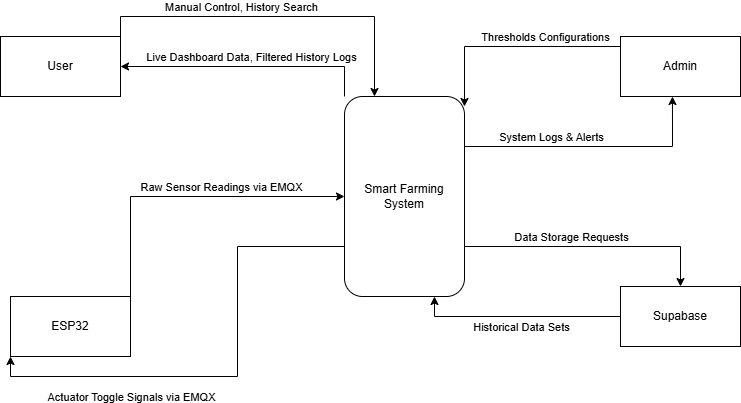

The diagram above was exported from draw.io. Its source (the exported page's mxGraphModel, read from the mxfile embedded in the PNG):
<mxGraphModel dx="1414" dy="823" grid="1" gridSize="10" guides="1" tooltips="1" connect="1" arrows="1" fold="1" page="1" pageScale="1" pageWidth="827" pageHeight="1169" math="0" shadow="0">
  <root>
    <mxCell id="0" />
    <mxCell id="1" parent="0" />
    <mxCell id="LlnEo-sMphmvMNvhuM7k-14" edge="1" parent="1" source="LlnEo-sMphmvMNvhuM7k-2" style="edgeStyle=orthogonalEdgeStyle;rounded=0;orthogonalLoop=1;jettySize=auto;html=1;exitX=0;exitY=0;exitDx=0;exitDy=0;entryX=1;entryY=0.5;entryDx=0;entryDy=0;" target="LlnEo-sMphmvMNvhuM7k-3">
      <mxGeometry relative="1" as="geometry" />
    </mxCell>
    <mxCell id="LlnEo-sMphmvMNvhuM7k-17" connectable="0" parent="LlnEo-sMphmvMNvhuM7k-14" style="edgeLabel;html=1;align=center;verticalAlign=middle;resizable=0;points=[];" value="Live Dashboard Data, Filtered History Logs" vertex="1">
      <mxGeometry relative="1" x="-0.3937" as="geometry">
        <mxPoint x="-47" y="-10" as="offset" />
      </mxGeometry>
    </mxCell>
    <mxCell id="LlnEo-sMphmvMNvhuM7k-24" edge="1" parent="1" source="LlnEo-sMphmvMNvhuM7k-2" style="edgeStyle=orthogonalEdgeStyle;rounded=0;orthogonalLoop=1;jettySize=auto;html=1;exitX=0;exitY=0.75;exitDx=0;exitDy=0;entryX=0;entryY=1;entryDx=0;entryDy=0;" target="LlnEo-sMphmvMNvhuM7k-5">
      <mxGeometry relative="1" as="geometry" />
    </mxCell>
    <mxCell id="LlnEo-sMphmvMNvhuM7k-25" connectable="0" parent="LlnEo-sMphmvMNvhuM7k-24" style="edgeLabel;html=1;align=center;verticalAlign=middle;resizable=0;points=[];" value="Actuator Toggle Signals via EMQX" vertex="1">
      <mxGeometry relative="1" x="0.281" y="3" as="geometry">
        <mxPoint x="-34" y="17" as="offset" />
      </mxGeometry>
    </mxCell>
    <mxCell id="LlnEo-sMphmvMNvhuM7k-33" edge="1" parent="1" source="LlnEo-sMphmvMNvhuM7k-2" style="edgeStyle=orthogonalEdgeStyle;rounded=0;orthogonalLoop=1;jettySize=auto;html=1;exitX=1;exitY=0.75;exitDx=0;exitDy=0;entryX=0.5;entryY=0;entryDx=0;entryDy=0;" target="LlnEo-sMphmvMNvhuM7k-6">
      <mxGeometry relative="1" as="geometry" />
    </mxCell>
    <mxCell id="LlnEo-sMphmvMNvhuM7k-34" connectable="0" parent="LlnEo-sMphmvMNvhuM7k-33" style="edgeLabel;html=1;align=center;verticalAlign=middle;resizable=0;points=[];" value="Data Storage Requests" vertex="1">
      <mxGeometry relative="1" x="-0.4062" y="2" as="geometry">
        <mxPoint x="30" y="-8" as="offset" />
      </mxGeometry>
    </mxCell>
    <mxCell id="LlnEo-sMphmvMNvhuM7k-2" parent="1" style="rounded=1;whiteSpace=wrap;html=1;" value="Smart Farming System" vertex="1">
      <mxGeometry height="200" width="120" x="354" y="270" as="geometry" />
    </mxCell>
    <mxCell id="LlnEo-sMphmvMNvhuM7k-12" edge="1" parent="1" source="LlnEo-sMphmvMNvhuM7k-3" style="edgeStyle=orthogonalEdgeStyle;rounded=0;orthogonalLoop=1;jettySize=auto;html=1;exitX=1;exitY=0;exitDx=0;exitDy=0;entryX=0.25;entryY=0;entryDx=0;entryDy=0;" target="LlnEo-sMphmvMNvhuM7k-2">
      <mxGeometry relative="1" as="geometry" />
    </mxCell>
    <mxCell id="LlnEo-sMphmvMNvhuM7k-13" connectable="0" parent="LlnEo-sMphmvMNvhuM7k-12" style="edgeLabel;html=1;align=center;verticalAlign=middle;resizable=0;points=[];" value="Manual Control, History Search" vertex="1">
      <mxGeometry relative="1" x="-0.3672" y="3" as="geometry">
        <mxPoint x="28" y="-7" as="offset" />
      </mxGeometry>
    </mxCell>
    <mxCell id="LlnEo-sMphmvMNvhuM7k-3" parent="1" style="rounded=0;whiteSpace=wrap;html=1;" value="User" vertex="1">
      <mxGeometry height="60" width="120" x="10" y="210" as="geometry" />
    </mxCell>
    <mxCell id="LlnEo-sMphmvMNvhuM7k-18" edge="1" parent="1" style="edgeStyle=orthogonalEdgeStyle;rounded=0;orthogonalLoop=1;jettySize=auto;html=1;exitX=0;exitY=0;exitDx=0;exitDy=0;entryX=1;entryY=0;entryDx=0;entryDy=0;">
      <mxGeometry relative="1" as="geometry">
        <mxPoint x="630" y="220" as="sourcePoint" />
        <mxPoint x="474" y="280" as="targetPoint" />
      </mxGeometry>
    </mxCell>
    <mxCell id="LlnEo-sMphmvMNvhuM7k-19" connectable="0" parent="LlnEo-sMphmvMNvhuM7k-18" style="edgeLabel;html=1;align=center;verticalAlign=middle;resizable=0;points=[];" value="Thresholds Configurations" vertex="1">
      <mxGeometry relative="1" x="0.2031" y="-3" as="geometry">
        <mxPoint x="54" y="-7" as="offset" />
      </mxGeometry>
    </mxCell>
    <mxCell id="LlnEo-sMphmvMNvhuM7k-4" parent="1" style="rounded=0;whiteSpace=wrap;html=1;" value="Admin" vertex="1">
      <mxGeometry height="60" width="120" x="630" y="210" as="geometry" />
    </mxCell>
    <mxCell id="LlnEo-sMphmvMNvhuM7k-22" edge="1" parent="1" source="LlnEo-sMphmvMNvhuM7k-5" style="edgeStyle=orthogonalEdgeStyle;rounded=0;orthogonalLoop=1;jettySize=auto;html=1;exitX=1;exitY=0;exitDx=0;exitDy=0;" target="LlnEo-sMphmvMNvhuM7k-2">
      <mxGeometry relative="1" as="geometry" />
    </mxCell>
    <mxCell id="LlnEo-sMphmvMNvhuM7k-23" connectable="0" parent="LlnEo-sMphmvMNvhuM7k-22" style="edgeLabel;html=1;align=center;verticalAlign=middle;resizable=0;points=[];" value="Raw Sensor Readings via EMQX" vertex="1">
      <mxGeometry relative="1" x="-0.0446" y="1" as="geometry">
        <mxPoint x="40" y="-9" as="offset" />
      </mxGeometry>
    </mxCell>
    <mxCell id="LlnEo-sMphmvMNvhuM7k-5" parent="1" style="rounded=0;whiteSpace=wrap;html=1;" value="ESP32" vertex="1">
      <mxGeometry height="60" width="120" x="20" y="470" as="geometry" />
    </mxCell>
    <mxCell id="LlnEo-sMphmvMNvhuM7k-29" edge="1" parent="1" source="LlnEo-sMphmvMNvhuM7k-6" style="edgeStyle=orthogonalEdgeStyle;rounded=0;orthogonalLoop=1;jettySize=auto;html=1;entryX=0.75;entryY=1;entryDx=0;entryDy=0;" target="LlnEo-sMphmvMNvhuM7k-2">
      <mxGeometry relative="1" as="geometry" />
    </mxCell>
    <mxCell id="LlnEo-sMphmvMNvhuM7k-30" connectable="0" parent="LlnEo-sMphmvMNvhuM7k-29" style="edgeLabel;html=1;align=center;verticalAlign=middle;resizable=0;points=[];" value="Historical Data Sets" vertex="1">
      <mxGeometry relative="1" x="0.5243" y="3" as="geometry">
        <mxPoint x="57" y="7" as="offset" />
      </mxGeometry>
    </mxCell>
    <mxCell id="LlnEo-sMphmvMNvhuM7k-6" parent="1" style="rounded=0;whiteSpace=wrap;html=1;" value="Supabase" vertex="1">
      <mxGeometry height="60" width="120" x="630" y="460" as="geometry" />
    </mxCell>
    <mxCell id="LlnEo-sMphmvMNvhuM7k-20" edge="1" parent="1" source="LlnEo-sMphmvMNvhuM7k-2" style="edgeStyle=orthogonalEdgeStyle;rounded=0;orthogonalLoop=1;jettySize=auto;html=1;exitX=1;exitY=0.25;exitDx=0;exitDy=0;entryX=0.433;entryY=1;entryDx=0;entryDy=0;entryPerimeter=0;" target="LlnEo-sMphmvMNvhuM7k-4">
      <mxGeometry relative="1" as="geometry" />
    </mxCell>
    <mxCell id="LlnEo-sMphmvMNvhuM7k-21" connectable="0" parent="LlnEo-sMphmvMNvhuM7k-20" style="edgeLabel;html=1;align=center;verticalAlign=middle;resizable=0;points=[];" value="System Logs &amp;amp; Alerts" vertex="1">
      <mxGeometry relative="1" x="-0.6124" y="-1" as="geometry">
        <mxPoint x="36" y="-11" as="offset" />
      </mxGeometry>
    </mxCell>
  </root>
</mxGraphModel>